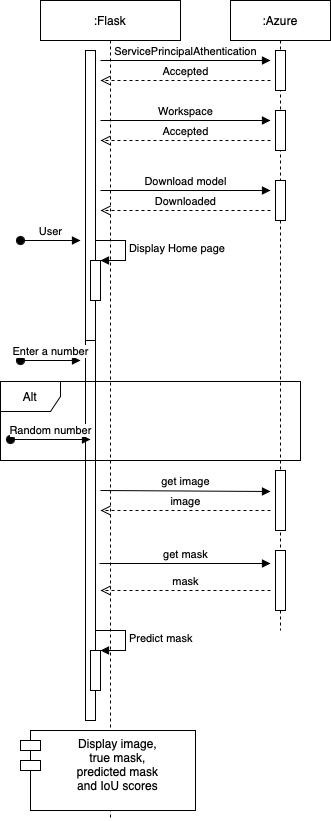

The diagram above was exported from draw.io. Its source (the exported page's mxGraphModel, read from the mxfile embedded in the PNG):
<mxGraphModel dx="549" dy="825" grid="1" gridSize="10" guides="1" tooltips="1" connect="1" arrows="1" fold="1" page="1" pageScale="1" pageWidth="850" pageHeight="1100" math="0" shadow="0">
  <root>
    <mxCell id="0" />
    <mxCell id="1" parent="0" />
    <mxCell id="gSfJ0pqjJSTMv0_u0VGY-16" value=":Flask" style="shape=umlLifeline;perimeter=lifelinePerimeter;whiteSpace=wrap;html=1;container=1;collapsible=0;recursiveResize=0;outlineConnect=0;" vertex="1" parent="1">
      <mxGeometry x="200" y="110" width="140" height="820" as="geometry" />
    </mxCell>
    <mxCell id="gSfJ0pqjJSTMv0_u0VGY-18" value="" style="html=1;points=[];perimeter=orthogonalPerimeter;" vertex="1" parent="gSfJ0pqjJSTMv0_u0VGY-16">
      <mxGeometry x="45" y="50" width="10" height="300" as="geometry" />
    </mxCell>
    <mxCell id="gSfJ0pqjJSTMv0_u0VGY-19" value="ServicePrincipalAthentication" style="html=1;verticalAlign=bottom;endArrow=block;" edge="1" parent="gSfJ0pqjJSTMv0_u0VGY-16">
      <mxGeometry width="80" relative="1" as="geometry">
        <mxPoint x="60" y="60" as="sourcePoint" />
        <mxPoint x="230" y="60" as="targetPoint" />
      </mxGeometry>
    </mxCell>
    <mxCell id="gSfJ0pqjJSTMv0_u0VGY-42" value="" style="html=1;points=[];perimeter=orthogonalPerimeter;" vertex="1" parent="gSfJ0pqjJSTMv0_u0VGY-16">
      <mxGeometry x="45" y="340" width="10" height="380" as="geometry" />
    </mxCell>
    <mxCell id="gSfJ0pqjJSTMv0_u0VGY-48" value="get image" style="html=1;verticalAlign=bottom;endArrow=block;entryX=-0.5;entryY=0.35;entryDx=0;entryDy=0;entryPerimeter=0;" edge="1" parent="gSfJ0pqjJSTMv0_u0VGY-16" target="gSfJ0pqjJSTMv0_u0VGY-50">
      <mxGeometry width="80" relative="1" as="geometry">
        <mxPoint x="60" y="490" as="sourcePoint" />
        <mxPoint x="140" y="490" as="targetPoint" />
      </mxGeometry>
    </mxCell>
    <mxCell id="gSfJ0pqjJSTMv0_u0VGY-57" value="get mask" style="html=1;verticalAlign=bottom;endArrow=block;" edge="1" parent="gSfJ0pqjJSTMv0_u0VGY-16">
      <mxGeometry width="80" relative="1" as="geometry">
        <mxPoint x="59" y="563" as="sourcePoint" />
        <mxPoint x="230" y="563" as="targetPoint" />
      </mxGeometry>
    </mxCell>
    <mxCell id="gSfJ0pqjJSTMv0_u0VGY-62" value="Display image, &#10;true mask, &#10;predicted mask &#10;and IoU scores" style="shape=module;align=left;spacingLeft=20;align=center;verticalAlign=top;" vertex="1" parent="gSfJ0pqjJSTMv0_u0VGY-16">
      <mxGeometry x="-20" y="730" width="175" height="80" as="geometry" />
    </mxCell>
    <mxCell id="gSfJ0pqjJSTMv0_u0VGY-17" value=":Azure" style="shape=umlLifeline;perimeter=lifelinePerimeter;whiteSpace=wrap;html=1;container=1;collapsible=0;recursiveResize=0;outlineConnect=0;" vertex="1" parent="1">
      <mxGeometry x="390" y="110" width="100" height="630" as="geometry" />
    </mxCell>
    <mxCell id="gSfJ0pqjJSTMv0_u0VGY-20" value="" style="html=1;points=[];perimeter=orthogonalPerimeter;" vertex="1" parent="gSfJ0pqjJSTMv0_u0VGY-17">
      <mxGeometry x="45" y="50" width="10" height="40" as="geometry" />
    </mxCell>
    <mxCell id="gSfJ0pqjJSTMv0_u0VGY-50" value="" style="html=1;points=[];perimeter=orthogonalPerimeter;" vertex="1" parent="gSfJ0pqjJSTMv0_u0VGY-17">
      <mxGeometry x="45" y="470" width="10" height="60" as="geometry" />
    </mxCell>
    <mxCell id="gSfJ0pqjJSTMv0_u0VGY-21" value="Accepted" style="html=1;verticalAlign=bottom;endArrow=open;dashed=1;endSize=8;" edge="1" parent="1">
      <mxGeometry relative="1" as="geometry">
        <mxPoint x="430" y="190" as="sourcePoint" />
        <mxPoint x="260" y="190" as="targetPoint" />
      </mxGeometry>
    </mxCell>
    <mxCell id="gSfJ0pqjJSTMv0_u0VGY-30" value="Workspace" style="html=1;verticalAlign=bottom;endArrow=block;" edge="1" parent="1">
      <mxGeometry width="80" relative="1" as="geometry">
        <mxPoint x="260" y="230" as="sourcePoint" />
        <mxPoint x="430" y="230" as="targetPoint" />
      </mxGeometry>
    </mxCell>
    <mxCell id="gSfJ0pqjJSTMv0_u0VGY-31" value="" style="html=1;points=[];perimeter=orthogonalPerimeter;" vertex="1" parent="1">
      <mxGeometry x="435" y="220" width="10" height="40" as="geometry" />
    </mxCell>
    <mxCell id="gSfJ0pqjJSTMv0_u0VGY-32" value="Accepted" style="html=1;verticalAlign=bottom;endArrow=open;dashed=1;endSize=8;" edge="1" parent="1">
      <mxGeometry relative="1" as="geometry">
        <mxPoint x="430" y="250" as="sourcePoint" />
        <mxPoint x="260" y="250" as="targetPoint" />
      </mxGeometry>
    </mxCell>
    <mxCell id="gSfJ0pqjJSTMv0_u0VGY-33" value="Download model" style="html=1;verticalAlign=bottom;endArrow=block;" edge="1" parent="1">
      <mxGeometry width="80" relative="1" as="geometry">
        <mxPoint x="260" y="300" as="sourcePoint" />
        <mxPoint x="430" y="300" as="targetPoint" />
      </mxGeometry>
    </mxCell>
    <mxCell id="gSfJ0pqjJSTMv0_u0VGY-34" value="" style="html=1;points=[];perimeter=orthogonalPerimeter;" vertex="1" parent="1">
      <mxGeometry x="435" y="290" width="10" height="40" as="geometry" />
    </mxCell>
    <mxCell id="gSfJ0pqjJSTMv0_u0VGY-35" value="Downloaded" style="html=1;verticalAlign=bottom;endArrow=open;dashed=1;endSize=8;" edge="1" parent="1">
      <mxGeometry relative="1" as="geometry">
        <mxPoint x="430" y="320" as="sourcePoint" />
        <mxPoint x="260" y="320" as="targetPoint" />
      </mxGeometry>
    </mxCell>
    <mxCell id="gSfJ0pqjJSTMv0_u0VGY-39" value="" style="html=1;points=[];perimeter=orthogonalPerimeter;" vertex="1" parent="1">
      <mxGeometry x="250" y="370" width="10" height="40" as="geometry" />
    </mxCell>
    <mxCell id="gSfJ0pqjJSTMv0_u0VGY-40" value="Display Home page" style="edgeStyle=orthogonalEdgeStyle;html=1;align=left;spacingLeft=2;endArrow=block;rounded=0;entryX=1;entryY=0;" edge="1" target="gSfJ0pqjJSTMv0_u0VGY-39" parent="1">
      <mxGeometry relative="1" as="geometry">
        <mxPoint x="255" y="350" as="sourcePoint" />
        <Array as="points">
          <mxPoint x="285" y="350" />
        </Array>
      </mxGeometry>
    </mxCell>
    <mxCell id="gSfJ0pqjJSTMv0_u0VGY-41" value="User" style="html=1;verticalAlign=bottom;startArrow=oval;startFill=1;endArrow=block;startSize=8;" edge="1" parent="1">
      <mxGeometry width="60" relative="1" as="geometry">
        <mxPoint x="180" y="350" as="sourcePoint" />
        <mxPoint x="240" y="350" as="targetPoint" />
      </mxGeometry>
    </mxCell>
    <mxCell id="gSfJ0pqjJSTMv0_u0VGY-43" value="Enter a number" style="html=1;verticalAlign=bottom;startArrow=oval;startFill=1;endArrow=block;startSize=8;" edge="1" parent="1">
      <mxGeometry width="60" relative="1" as="geometry">
        <mxPoint x="180" y="470" as="sourcePoint" />
        <mxPoint x="240" y="470" as="targetPoint" />
      </mxGeometry>
    </mxCell>
    <mxCell id="gSfJ0pqjJSTMv0_u0VGY-45" value="Random number" style="html=1;verticalAlign=bottom;startArrow=oval;startFill=1;endArrow=block;startSize=8;" edge="1" parent="1">
      <mxGeometry width="60" relative="1" as="geometry">
        <mxPoint x="170" y="549" as="sourcePoint" />
        <mxPoint x="250" y="549" as="targetPoint" />
      </mxGeometry>
    </mxCell>
    <mxCell id="gSfJ0pqjJSTMv0_u0VGY-49" value="image" style="html=1;verticalAlign=bottom;endArrow=open;dashed=1;endSize=8;" edge="1" parent="1">
      <mxGeometry relative="1" as="geometry">
        <mxPoint x="430" y="620" as="sourcePoint" />
        <mxPoint x="260" y="620" as="targetPoint" />
      </mxGeometry>
    </mxCell>
    <mxCell id="gSfJ0pqjJSTMv0_u0VGY-56" value="" style="html=1;points=[];perimeter=orthogonalPerimeter;" vertex="1" parent="1">
      <mxGeometry x="435" y="660" width="10" height="60" as="geometry" />
    </mxCell>
    <mxCell id="gSfJ0pqjJSTMv0_u0VGY-58" value="mask" style="html=1;verticalAlign=bottom;endArrow=open;dashed=1;endSize=8;" edge="1" parent="1">
      <mxGeometry relative="1" as="geometry">
        <mxPoint x="430" y="700" as="sourcePoint" />
        <mxPoint x="260" y="700" as="targetPoint" />
      </mxGeometry>
    </mxCell>
    <mxCell id="gSfJ0pqjJSTMv0_u0VGY-60" value="" style="html=1;points=[];perimeter=orthogonalPerimeter;" vertex="1" parent="1">
      <mxGeometry x="250" y="760" width="10" height="40" as="geometry" />
    </mxCell>
    <mxCell id="gSfJ0pqjJSTMv0_u0VGY-61" value="Predict mask" style="edgeStyle=orthogonalEdgeStyle;html=1;align=left;spacingLeft=2;endArrow=block;rounded=0;entryX=1;entryY=0;" edge="1" target="gSfJ0pqjJSTMv0_u0VGY-60" parent="1">
      <mxGeometry relative="1" as="geometry">
        <mxPoint x="255" y="740" as="sourcePoint" />
        <Array as="points">
          <mxPoint x="285" y="740" />
          <mxPoint x="285" y="760" />
        </Array>
      </mxGeometry>
    </mxCell>
    <mxCell id="gSfJ0pqjJSTMv0_u0VGY-46" value="Alt" style="shape=umlFrame;whiteSpace=wrap;html=1;" vertex="1" parent="1">
      <mxGeometry x="160" y="491" width="300" height="79" as="geometry" />
    </mxCell>
  </root>
</mxGraphModel>